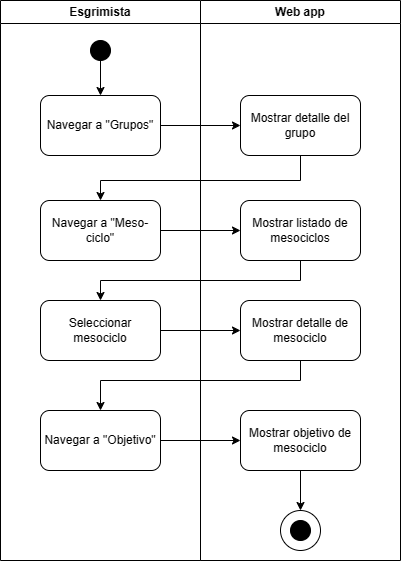

The diagram above was exported from draw.io. Its source (the exported page's mxGraphModel, read from the mxfile embedded in the PNG):
<mxGraphModel dx="2110" dy="1243" grid="1" gridSize="10" guides="1" tooltips="1" connect="1" arrows="1" fold="1" page="1" pageScale="1" pageWidth="850" pageHeight="1100" math="0" shadow="0">
  <root>
    <mxCell id="0" />
    <mxCell id="1" parent="0" />
    <mxCell id="2" value="" style="edgeStyle=orthogonalEdgeStyle;rounded=0;orthogonalLoop=1;jettySize=auto;html=1;" edge="1" source="3" target="13" parent="1">
      <mxGeometry relative="1" as="geometry" />
    </mxCell>
    <mxCell id="3" value="Navegar a &quot;Grupos&quot;" style="rounded=1;whiteSpace=wrap;html=1;" vertex="1" parent="1">
      <mxGeometry x="1135" y="205" width="120" height="60" as="geometry" />
    </mxCell>
    <mxCell id="4" value="" style="edgeStyle=orthogonalEdgeStyle;rounded=0;orthogonalLoop=1;jettySize=auto;html=1;" edge="1" source="5" target="14" parent="1">
      <mxGeometry relative="1" as="geometry" />
    </mxCell>
    <mxCell id="5" value="Navegar a &quot;Meso-ciclo&quot;" style="rounded=1;whiteSpace=wrap;html=1;" vertex="1" parent="1">
      <mxGeometry x="1135" y="310" width="120" height="60" as="geometry" />
    </mxCell>
    <mxCell id="6" value="" style="ellipse;whiteSpace=wrap;html=1;aspect=fixed;fillColor=#000000;" vertex="1" parent="1">
      <mxGeometry x="1185" y="150" width="20" height="20" as="geometry" />
    </mxCell>
    <mxCell id="7" value="" style="edgeStyle=orthogonalEdgeStyle;rounded=0;orthogonalLoop=1;jettySize=auto;html=1;" edge="1" source="6" target="3" parent="1">
      <mxGeometry relative="1" as="geometry" />
    </mxCell>
    <mxCell id="8" value="" style="edgeStyle=orthogonalEdgeStyle;rounded=0;orthogonalLoop=1;jettySize=auto;html=1;" edge="1" source="9" target="17" parent="1">
      <mxGeometry relative="1" as="geometry" />
    </mxCell>
    <mxCell id="9" value="Navegar a &quot;Objetivo&quot;" style="rounded=1;whiteSpace=wrap;html=1;" vertex="1" parent="1">
      <mxGeometry x="1135" y="520" width="120" height="60" as="geometry" />
    </mxCell>
    <mxCell id="10" value="Esgrimista" style="swimlane;whiteSpace=wrap;html=1;" vertex="1" parent="1">
      <mxGeometry x="1095" y="110" width="200" height="560" as="geometry" />
    </mxCell>
    <mxCell id="11" value="Seleccionar mesociclo" style="rounded=1;whiteSpace=wrap;html=1;" vertex="1" parent="10">
      <mxGeometry x="40" y="300" width="120" height="60" as="geometry" />
    </mxCell>
    <mxCell id="12" value="Web app" style="swimlane;whiteSpace=wrap;html=1;" vertex="1" parent="1">
      <mxGeometry x="1295" y="110" width="200" height="560" as="geometry" />
    </mxCell>
    <mxCell id="13" value="Mostrar detalle del grupo" style="rounded=1;whiteSpace=wrap;html=1;" vertex="1" parent="12">
      <mxGeometry x="40" y="95" width="120" height="60" as="geometry" />
    </mxCell>
    <mxCell id="14" value="Mostrar listado de mesociclos" style="rounded=1;whiteSpace=wrap;html=1;" vertex="1" parent="12">
      <mxGeometry x="40" y="200" width="120" height="60" as="geometry" />
    </mxCell>
    <mxCell id="15" value="Mostrar detalle de mesociclo" style="rounded=1;whiteSpace=wrap;html=1;" vertex="1" parent="12">
      <mxGeometry x="40" y="300" width="120" height="60" as="geometry" />
    </mxCell>
    <mxCell id="16" style="edgeStyle=orthogonalEdgeStyle;rounded=0;orthogonalLoop=1;jettySize=auto;html=1;entryX=0.5;entryY=0;entryDx=0;entryDy=0;" edge="1" parent="12" source="17" target="19">
      <mxGeometry relative="1" as="geometry" />
    </mxCell>
    <mxCell id="17" value="Mostrar objetivo de mesociclo" style="rounded=1;whiteSpace=wrap;html=1;" vertex="1" parent="12">
      <mxGeometry x="40" y="410" width="120" height="60" as="geometry" />
    </mxCell>
    <mxCell id="18" value="" style="group" vertex="1" connectable="0" parent="12">
      <mxGeometry x="80" y="510" width="40" height="40" as="geometry" />
    </mxCell>
    <mxCell id="19" value="" style="ellipse;whiteSpace=wrap;html=1;aspect=fixed;" vertex="1" parent="18">
      <mxGeometry width="40" height="40" as="geometry" />
    </mxCell>
    <mxCell id="20" value="" style="ellipse;whiteSpace=wrap;html=1;aspect=fixed;fillColor=#000000;" vertex="1" parent="18">
      <mxGeometry x="10" y="10" width="20" height="20" as="geometry" />
    </mxCell>
    <mxCell id="21" style="edgeStyle=orthogonalEdgeStyle;rounded=0;orthogonalLoop=1;jettySize=auto;html=1;" edge="1" source="13" target="5" parent="1">
      <mxGeometry relative="1" as="geometry">
        <Array as="points">
          <mxPoint x="1395" y="290" />
          <mxPoint x="1195" y="290" />
        </Array>
      </mxGeometry>
    </mxCell>
    <mxCell id="22" style="edgeStyle=orthogonalEdgeStyle;rounded=0;orthogonalLoop=1;jettySize=auto;html=1;" edge="1" source="14" target="11" parent="1">
      <mxGeometry relative="1" as="geometry">
        <Array as="points">
          <mxPoint x="1395" y="390" />
          <mxPoint x="1195" y="390" />
        </Array>
      </mxGeometry>
    </mxCell>
    <mxCell id="23" value="" style="edgeStyle=orthogonalEdgeStyle;rounded=0;orthogonalLoop=1;jettySize=auto;html=1;" edge="1" source="11" target="15" parent="1">
      <mxGeometry relative="1" as="geometry" />
    </mxCell>
    <mxCell id="24" style="edgeStyle=orthogonalEdgeStyle;rounded=0;orthogonalLoop=1;jettySize=auto;html=1;" edge="1" source="15" target="9" parent="1">
      <mxGeometry relative="1" as="geometry">
        <Array as="points">
          <mxPoint x="1395" y="490" />
          <mxPoint x="1195" y="490" />
        </Array>
      </mxGeometry>
    </mxCell>
  </root>
</mxGraphModel>